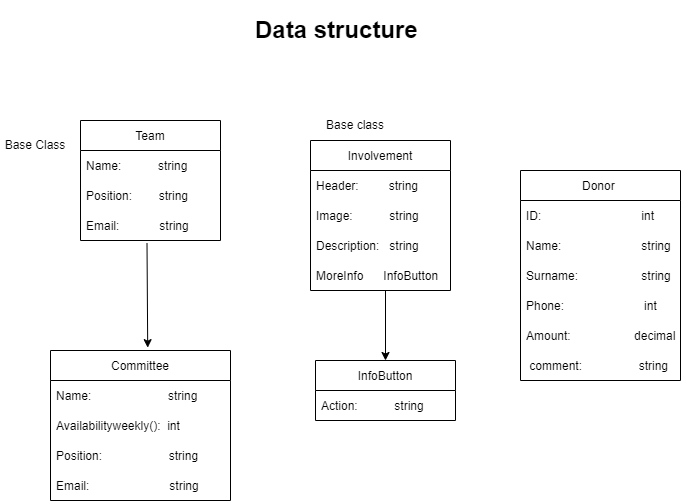

The diagram above was exported from draw.io. Its source (the exported page's mxGraphModel, read from the mxfile embedded in the PNG):
<mxGraphModel dx="743" dy="399" grid="1" gridSize="10" guides="1" tooltips="1" connect="1" arrows="1" fold="1" page="1" pageScale="1" pageWidth="850" pageHeight="1100" math="0" shadow="0">
  <root>
    <mxCell id="0" />
    <mxCell id="1" parent="0" />
    <mxCell id="ZFSEDHqraJaMrUns7yod-3" value="Committee" style="swimlane;fontStyle=0;childLayout=stackLayout;horizontal=1;startSize=30;horizontalStack=0;resizeParent=1;resizeParentMax=0;resizeLast=0;collapsible=1;marginBottom=0;" vertex="1" parent="1">
      <mxGeometry x="90" y="380" width="180" height="150" as="geometry" />
    </mxCell>
    <mxCell id="ZFSEDHqraJaMrUns7yod-4" value="Name:                       string" style="text;strokeColor=none;fillColor=none;align=left;verticalAlign=middle;spacingLeft=4;spacingRight=4;overflow=hidden;points=[[0,0.5],[1,0.5]];portConstraint=eastwest;rotatable=0;" vertex="1" parent="ZFSEDHqraJaMrUns7yod-3">
      <mxGeometry y="30" width="180" height="30" as="geometry" />
    </mxCell>
    <mxCell id="ZFSEDHqraJaMrUns7yod-5" value="Availabilityweekly():  int" style="text;strokeColor=none;fillColor=none;align=left;verticalAlign=middle;spacingLeft=4;spacingRight=4;overflow=hidden;points=[[0,0.5],[1,0.5]];portConstraint=eastwest;rotatable=0;" vertex="1" parent="ZFSEDHqraJaMrUns7yod-3">
      <mxGeometry y="60" width="180" height="30" as="geometry" />
    </mxCell>
    <mxCell id="ZFSEDHqraJaMrUns7yod-6" value="Position:                    string" style="text;strokeColor=none;fillColor=none;align=left;verticalAlign=middle;spacingLeft=4;spacingRight=4;overflow=hidden;points=[[0,0.5],[1,0.5]];portConstraint=eastwest;rotatable=0;" vertex="1" parent="ZFSEDHqraJaMrUns7yod-3">
      <mxGeometry y="90" width="180" height="30" as="geometry" />
    </mxCell>
    <mxCell id="ZFSEDHqraJaMrUns7yod-15" value="Email:                        string" style="text;strokeColor=none;fillColor=none;align=left;verticalAlign=middle;spacingLeft=4;spacingRight=4;overflow=hidden;points=[[0,0.5],[1,0.5]];portConstraint=eastwest;rotatable=0;" vertex="1" parent="ZFSEDHqraJaMrUns7yod-3">
      <mxGeometry y="120" width="180" height="30" as="geometry" />
    </mxCell>
    <mxCell id="ZFSEDHqraJaMrUns7yod-7" value="Donor " style="swimlane;fontStyle=0;childLayout=stackLayout;horizontal=1;startSize=30;horizontalStack=0;resizeParent=1;resizeParentMax=0;resizeLast=0;collapsible=1;marginBottom=0;" vertex="1" parent="1">
      <mxGeometry x="560" y="200" width="160" height="210" as="geometry" />
    </mxCell>
    <mxCell id="ZFSEDHqraJaMrUns7yod-8" value="ID:                              int" style="text;strokeColor=none;fillColor=none;align=left;verticalAlign=middle;spacingLeft=4;spacingRight=4;overflow=hidden;points=[[0,0.5],[1,0.5]];portConstraint=eastwest;rotatable=0;" vertex="1" parent="ZFSEDHqraJaMrUns7yod-7">
      <mxGeometry y="30" width="160" height="30" as="geometry" />
    </mxCell>
    <mxCell id="ZFSEDHqraJaMrUns7yod-9" value="Name:                        string" style="text;strokeColor=none;fillColor=none;align=left;verticalAlign=middle;spacingLeft=4;spacingRight=4;overflow=hidden;points=[[0,0.5],[1,0.5]];portConstraint=eastwest;rotatable=0;" vertex="1" parent="ZFSEDHqraJaMrUns7yod-7">
      <mxGeometry y="60" width="160" height="30" as="geometry" />
    </mxCell>
    <mxCell id="ZFSEDHqraJaMrUns7yod-10" value="Surname:                   string                     " style="text;strokeColor=none;fillColor=none;align=left;verticalAlign=middle;spacingLeft=4;spacingRight=4;overflow=hidden;points=[[0,0.5],[1,0.5]];portConstraint=eastwest;rotatable=0;" vertex="1" parent="ZFSEDHqraJaMrUns7yod-7">
      <mxGeometry y="90" width="160" height="30" as="geometry" />
    </mxCell>
    <mxCell id="ZFSEDHqraJaMrUns7yod-17" value="Phone:                        int" style="text;strokeColor=none;fillColor=none;align=left;verticalAlign=middle;spacingLeft=4;spacingRight=4;overflow=hidden;points=[[0,0.5],[1,0.5]];portConstraint=eastwest;rotatable=0;" vertex="1" parent="ZFSEDHqraJaMrUns7yod-7">
      <mxGeometry y="120" width="160" height="30" as="geometry" />
    </mxCell>
    <mxCell id="ZFSEDHqraJaMrUns7yod-18" value="Amount:                   decimal" style="text;strokeColor=none;fillColor=none;align=left;verticalAlign=middle;spacingLeft=4;spacingRight=4;overflow=hidden;points=[[0,0.5],[1,0.5]];portConstraint=eastwest;rotatable=0;" vertex="1" parent="ZFSEDHqraJaMrUns7yod-7">
      <mxGeometry y="150" width="160" height="30" as="geometry" />
    </mxCell>
    <mxCell id="ZFSEDHqraJaMrUns7yod-19" value=" comment:                 string" style="text;strokeColor=none;fillColor=none;align=left;verticalAlign=middle;spacingLeft=4;spacingRight=4;overflow=hidden;points=[[0,0.5],[1,0.5]];portConstraint=eastwest;rotatable=0;" vertex="1" parent="ZFSEDHqraJaMrUns7yod-7">
      <mxGeometry y="180" width="160" height="30" as="geometry" />
    </mxCell>
    <mxCell id="ZFSEDHqraJaMrUns7yod-11" value="Team" style="swimlane;fontStyle=0;childLayout=stackLayout;horizontal=1;startSize=30;horizontalStack=0;resizeParent=1;resizeParentMax=0;resizeLast=0;collapsible=1;marginBottom=0;" vertex="1" parent="1">
      <mxGeometry x="120" y="150" width="140" height="120" as="geometry" />
    </mxCell>
    <mxCell id="ZFSEDHqraJaMrUns7yod-12" value="Name:           string" style="text;strokeColor=none;fillColor=none;align=left;verticalAlign=middle;spacingLeft=4;spacingRight=4;overflow=hidden;points=[[0,0.5],[1,0.5]];portConstraint=eastwest;rotatable=0;" vertex="1" parent="ZFSEDHqraJaMrUns7yod-11">
      <mxGeometry y="30" width="140" height="30" as="geometry" />
    </mxCell>
    <mxCell id="ZFSEDHqraJaMrUns7yod-13" value="Position:        string" style="text;strokeColor=none;fillColor=none;align=left;verticalAlign=middle;spacingLeft=4;spacingRight=4;overflow=hidden;points=[[0,0.5],[1,0.5]];portConstraint=eastwest;rotatable=0;" vertex="1" parent="ZFSEDHqraJaMrUns7yod-11">
      <mxGeometry y="60" width="140" height="30" as="geometry" />
    </mxCell>
    <mxCell id="ZFSEDHqraJaMrUns7yod-14" value="Email:            string" style="text;strokeColor=none;fillColor=none;align=left;verticalAlign=middle;spacingLeft=4;spacingRight=4;overflow=hidden;points=[[0,0.5],[1,0.5]];portConstraint=eastwest;rotatable=0;" vertex="1" parent="ZFSEDHqraJaMrUns7yod-11">
      <mxGeometry y="90" width="140" height="30" as="geometry" />
    </mxCell>
    <mxCell id="ZFSEDHqraJaMrUns7yod-20" value="" style="endArrow=classic;html=1;rounded=0;entryX=0.54;entryY=-0.019;entryDx=0;entryDy=0;entryPerimeter=0;exitX=0.475;exitY=1.083;exitDx=0;exitDy=0;exitPerimeter=0;" edge="1" parent="1" source="ZFSEDHqraJaMrUns7yod-14" target="ZFSEDHqraJaMrUns7yod-3">
      <mxGeometry width="50" height="50" relative="1" as="geometry">
        <mxPoint x="250" y="160" as="sourcePoint" />
        <mxPoint x="340" y="205" as="targetPoint" />
      </mxGeometry>
    </mxCell>
    <mxCell id="ZFSEDHqraJaMrUns7yod-21" value="Involvement" style="swimlane;fontStyle=0;childLayout=stackLayout;horizontal=1;startSize=30;horizontalStack=0;resizeParent=1;resizeParentMax=0;resizeLast=0;collapsible=1;marginBottom=0;" vertex="1" parent="1">
      <mxGeometry x="350" y="170" width="140" height="150" as="geometry" />
    </mxCell>
    <mxCell id="ZFSEDHqraJaMrUns7yod-22" value="Header:         string" style="text;strokeColor=none;fillColor=none;align=left;verticalAlign=middle;spacingLeft=4;spacingRight=4;overflow=hidden;points=[[0,0.5],[1,0.5]];portConstraint=eastwest;rotatable=0;" vertex="1" parent="ZFSEDHqraJaMrUns7yod-21">
      <mxGeometry y="30" width="140" height="30" as="geometry" />
    </mxCell>
    <mxCell id="ZFSEDHqraJaMrUns7yod-23" value="Image:           string" style="text;strokeColor=none;fillColor=none;align=left;verticalAlign=middle;spacingLeft=4;spacingRight=4;overflow=hidden;points=[[0,0.5],[1,0.5]];portConstraint=eastwest;rotatable=0;" vertex="1" parent="ZFSEDHqraJaMrUns7yod-21">
      <mxGeometry y="60" width="140" height="30" as="geometry" />
    </mxCell>
    <mxCell id="ZFSEDHqraJaMrUns7yod-24" value="Description:   string" style="text;strokeColor=none;fillColor=none;align=left;verticalAlign=middle;spacingLeft=4;spacingRight=4;overflow=hidden;points=[[0,0.5],[1,0.5]];portConstraint=eastwest;rotatable=0;" vertex="1" parent="ZFSEDHqraJaMrUns7yod-21">
      <mxGeometry y="90" width="140" height="30" as="geometry" />
    </mxCell>
    <mxCell id="ZFSEDHqraJaMrUns7yod-29" value="MoreInfo      InfoButton" style="text;strokeColor=none;fillColor=none;align=left;verticalAlign=middle;spacingLeft=4;spacingRight=4;overflow=hidden;points=[[0,0.5],[1,0.5]];portConstraint=eastwest;rotatable=0;" vertex="1" parent="ZFSEDHqraJaMrUns7yod-21">
      <mxGeometry y="120" width="140" height="30" as="geometry" />
    </mxCell>
    <mxCell id="ZFSEDHqraJaMrUns7yod-25" value="InfoButton" style="swimlane;fontStyle=0;childLayout=stackLayout;horizontal=1;startSize=30;horizontalStack=0;resizeParent=1;resizeParentMax=0;resizeLast=0;collapsible=1;marginBottom=0;" vertex="1" parent="1">
      <mxGeometry x="355" y="390" width="140" height="60" as="geometry" />
    </mxCell>
    <mxCell id="ZFSEDHqraJaMrUns7yod-26" value="Action:           string" style="text;strokeColor=none;fillColor=none;align=left;verticalAlign=middle;spacingLeft=4;spacingRight=4;overflow=hidden;points=[[0,0.5],[1,0.5]];portConstraint=eastwest;rotatable=0;" vertex="1" parent="ZFSEDHqraJaMrUns7yod-25">
      <mxGeometry y="30" width="140" height="30" as="geometry" />
    </mxCell>
    <mxCell id="ZFSEDHqraJaMrUns7yod-30" value="" style="endArrow=classic;html=1;rounded=0;" edge="1" parent="1">
      <mxGeometry width="50" height="50" relative="1" as="geometry">
        <mxPoint x="425" y="320" as="sourcePoint" />
        <mxPoint x="425" y="390" as="targetPoint" />
      </mxGeometry>
    </mxCell>
    <mxCell id="ZFSEDHqraJaMrUns7yod-31" value="&lt;h1&gt;Data structure&lt;/h1&gt;" style="text;html=1;strokeColor=none;fillColor=none;spacing=5;spacingTop=-20;whiteSpace=wrap;overflow=hidden;rounded=0;" vertex="1" parent="1">
      <mxGeometry x="290" y="40" width="200" height="50" as="geometry" />
    </mxCell>
    <mxCell id="ZFSEDHqraJaMrUns7yod-32" value="Base Class" style="text;html=1;strokeColor=none;fillColor=none;align=center;verticalAlign=middle;whiteSpace=wrap;rounded=0;" vertex="1" parent="1">
      <mxGeometry x="40" y="160" width="70" height="30" as="geometry" />
    </mxCell>
    <mxCell id="ZFSEDHqraJaMrUns7yod-33" value="Base class" style="text;html=1;strokeColor=none;fillColor=none;align=center;verticalAlign=middle;whiteSpace=wrap;rounded=0;" vertex="1" parent="1">
      <mxGeometry x="355" y="140" width="80" height="30" as="geometry" />
    </mxCell>
  </root>
</mxGraphModel>